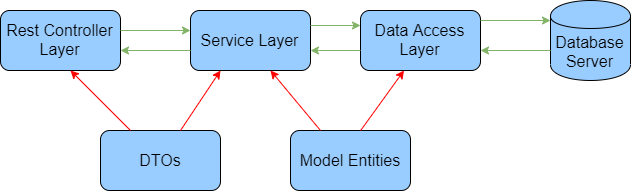

The diagram above was exported from draw.io. Its source (the exported page's mxGraphModel, read from the mxfile embedded in the PNG):
<mxGraphModel dx="1205" dy="454" grid="1" gridSize="10" guides="1" tooltips="1" connect="1" arrows="1" fold="1" page="1" pageScale="1" pageWidth="827" pageHeight="1169" math="0" shadow="0">
  <root>
    <mxCell id="0" />
    <mxCell id="1" parent="0" />
    <mxCell id="x34HxAVs4vWv16nt9_TO-4" value="Rest Controller Layer" style="rounded=1;whiteSpace=wrap;html=1;fillColor=#99CCFF;fontSize=16;" vertex="1" parent="1">
      <mxGeometry x="100" y="120" width="120" height="60" as="geometry" />
    </mxCell>
    <mxCell id="x34HxAVs4vWv16nt9_TO-5" value="Service Layer" style="rounded=1;whiteSpace=wrap;html=1;fillColor=#99CCFF;fontSize=16;" vertex="1" parent="1">
      <mxGeometry x="290" y="120" width="120" height="60" as="geometry" />
    </mxCell>
    <mxCell id="x34HxAVs4vWv16nt9_TO-6" value="Data Access Layer" style="rounded=1;whiteSpace=wrap;html=1;fillColor=#99CCFF;fontSize=16;" vertex="1" parent="1">
      <mxGeometry x="460" y="120" width="120" height="60" as="geometry" />
    </mxCell>
    <mxCell id="x34HxAVs4vWv16nt9_TO-7" value="Model Entities" style="rounded=1;whiteSpace=wrap;html=1;fillColor=#99CCFF;fontSize=16;" vertex="1" parent="1">
      <mxGeometry x="390" y="240" width="120" height="60" as="geometry" />
    </mxCell>
    <mxCell id="x34HxAVs4vWv16nt9_TO-8" value="DTOs" style="rounded=1;whiteSpace=wrap;html=1;fillColor=#99CCFF;fontSize=16;" vertex="1" parent="1">
      <mxGeometry x="200" y="240" width="120" height="60" as="geometry" />
    </mxCell>
    <mxCell id="x34HxAVs4vWv16nt9_TO-13" value="" style="endArrow=classic;html=1;fontSize=16;fontColor=#FF0000;strokeColor=#FF0000;" edge="1" parent="1" source="x34HxAVs4vWv16nt9_TO-8">
      <mxGeometry width="50" height="50" relative="1" as="geometry">
        <mxPoint x="210" y="265" as="sourcePoint" />
        <mxPoint x="170" y="180" as="targetPoint" />
      </mxGeometry>
    </mxCell>
    <mxCell id="x34HxAVs4vWv16nt9_TO-14" value="" style="endArrow=classic;html=1;fontSize=16;entryX=0.25;entryY=1;entryDx=0;entryDy=0;fontColor=#FF0000;strokeColor=#FF0000;" edge="1" parent="1" source="x34HxAVs4vWv16nt9_TO-8" target="x34HxAVs4vWv16nt9_TO-5">
      <mxGeometry width="50" height="50" relative="1" as="geometry">
        <mxPoint x="305" y="250" as="sourcePoint" />
        <mxPoint x="245" y="190" as="targetPoint" />
      </mxGeometry>
    </mxCell>
    <mxCell id="x34HxAVs4vWv16nt9_TO-15" value="" style="endArrow=classic;html=1;fontSize=16;fontColor=#FF0000;strokeColor=#FF0000;exitX=0.25;exitY=0;exitDx=0;exitDy=0;" edge="1" parent="1" source="x34HxAVs4vWv16nt9_TO-7">
      <mxGeometry width="50" height="50" relative="1" as="geometry">
        <mxPoint x="416.66666666666674" y="240" as="sourcePoint" />
        <mxPoint x="370" y="180" as="targetPoint" />
      </mxGeometry>
    </mxCell>
    <mxCell id="x34HxAVs4vWv16nt9_TO-17" value="" style="endArrow=classic;html=1;fontSize=16;entryX=0.25;entryY=1;entryDx=0;entryDy=0;fontColor=#FF0000;strokeColor=#FF0000;" edge="1" parent="1">
      <mxGeometry width="50" height="50" relative="1" as="geometry">
        <mxPoint x="460.16666666666674" y="240" as="sourcePoint" />
        <mxPoint x="503.5" y="180" as="targetPoint" />
      </mxGeometry>
    </mxCell>
    <mxCell id="x34HxAVs4vWv16nt9_TO-20" value="&lt;font color=&quot;#000000&quot;&gt;Database Server&lt;/font&gt;" style="shape=cylinder;whiteSpace=wrap;html=1;boundedLbl=1;backgroundOutline=1;fillColor=#99CCFF;fontSize=16;fontColor=#FF0000;" vertex="1" parent="1">
      <mxGeometry x="650" y="110" width="80" height="80" as="geometry" />
    </mxCell>
    <mxCell id="x34HxAVs4vWv16nt9_TO-21" value="" style="endArrow=classic;html=1;strokeColor=#82b366;fontSize=16;fontColor=#FF0000;fillColor=#d5e8d4;" edge="1" parent="1">
      <mxGeometry width="50" height="50" relative="1" as="geometry">
        <mxPoint x="220" y="140" as="sourcePoint" />
        <mxPoint x="290" y="140" as="targetPoint" />
      </mxGeometry>
    </mxCell>
    <mxCell id="x34HxAVs4vWv16nt9_TO-22" value="" style="endArrow=classic;html=1;strokeColor=#82b366;fontSize=16;fontColor=#FF0000;fillColor=#d5e8d4;" edge="1" parent="1">
      <mxGeometry width="50" height="50" relative="1" as="geometry">
        <mxPoint x="410" y="135" as="sourcePoint" />
        <mxPoint x="460" y="135" as="targetPoint" />
      </mxGeometry>
    </mxCell>
    <mxCell id="x34HxAVs4vWv16nt9_TO-23" value="" style="endArrow=classic;html=1;strokeColor=#82b366;fontSize=16;fontColor=#FF0000;fillColor=#d5e8d4;" edge="1" parent="1">
      <mxGeometry width="50" height="50" relative="1" as="geometry">
        <mxPoint x="580" y="130" as="sourcePoint" />
        <mxPoint x="650" y="130" as="targetPoint" />
      </mxGeometry>
    </mxCell>
    <mxCell id="x34HxAVs4vWv16nt9_TO-24" value="" style="endArrow=classic;html=1;strokeColor=#82b366;fontSize=16;fontColor=#FF0000;fillColor=#d5e8d4;" edge="1" parent="1">
      <mxGeometry width="50" height="50" relative="1" as="geometry">
        <mxPoint x="650" y="160" as="sourcePoint" />
        <mxPoint x="580" y="160" as="targetPoint" />
      </mxGeometry>
    </mxCell>
    <mxCell id="x34HxAVs4vWv16nt9_TO-25" value="" style="endArrow=classic;html=1;strokeColor=#82b366;fontSize=16;fontColor=#FF0000;fillColor=#d5e8d4;" edge="1" parent="1">
      <mxGeometry width="50" height="50" relative="1" as="geometry">
        <mxPoint x="460" y="160" as="sourcePoint" />
        <mxPoint x="410" y="160" as="targetPoint" />
      </mxGeometry>
    </mxCell>
    <mxCell id="x34HxAVs4vWv16nt9_TO-27" value="" style="endArrow=classic;html=1;strokeColor=#82b366;fontSize=16;fontColor=#FF0000;fillColor=#d5e8d4;" edge="1" parent="1">
      <mxGeometry width="50" height="50" relative="1" as="geometry">
        <mxPoint x="290" y="160" as="sourcePoint" />
        <mxPoint x="220" y="160" as="targetPoint" />
      </mxGeometry>
    </mxCell>
  </root>
</mxGraphModel>